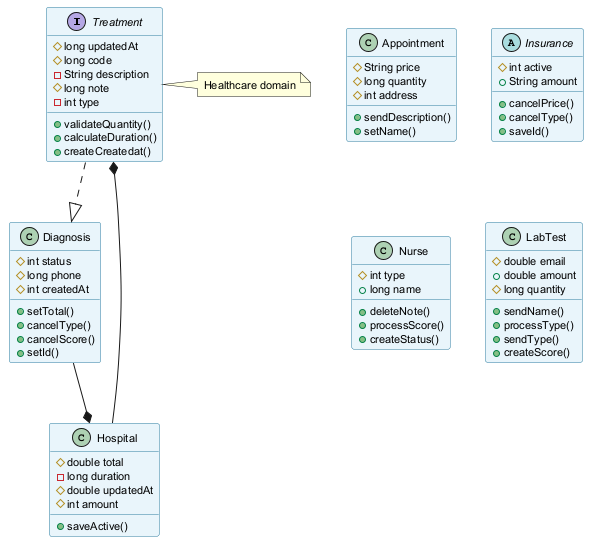

The diagram above was rendered by PlantUML. Its source (embedded in the PNG):
@startuml
skinparam backgroundColor #FFFFFF
skinparam classBackgroundColor #E8F4FA
skinparam classBorderColor #2C7DA0
skinparam defaultFontSize 11
interface Treatment {
  #long updatedAt
  #long code
  -String description
  #long note
  -int type
  +validateQuantity()
  +calculateDuration()
  +createCreatedat()
}
class Appointment {
  #String price
  #long quantity
  #int address
  +sendDescription()
  +setName()
}
abstract class Insurance {
  #int active
  +String amount
  +cancelPrice()
  +cancelType()
  +saveId()
}
class Nurse {
  #int type
  +long name
  +deleteNote()
  +processScore()
  +createStatus()
}
class Hospital {
  #double total
  -long duration
  #double updatedAt
  #int amount
  +saveActive()
}
class LabTest {
  #double email
  +double amount
  #long quantity
  +sendName()
  +processType()
  +sendType()
  +createScore()
}
class Diagnosis {
  #int status
  #long phone
  #int createdAt
  +setTotal()
  +cancelType()
  +cancelScore()
  +setId()
}
Treatment ..|> Diagnosis
Diagnosis --* Hospital
Hospital --* Treatment
note right of Treatment : Healthcare domain
@enduml